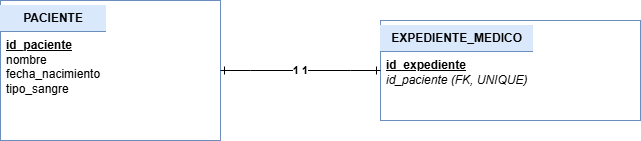

The diagram above was exported from draw.io. Its source (the exported page's mxGraphModel, read from the mxfile embedded in the PNG):
<mxGraphModel dx="1414" dy="777" grid="1" gridSize="10" guides="1" tooltips="1" connect="1" arrows="1" fold="1" page="1" pageScale="1" pageWidth="900" pageHeight="500" math="0" shadow="0">
  <root>
    <mxCell id="0" />
    <mxCell id="1" parent="0" />
    <mxCell id="t_paciente" parent="1" style="rounded=0;whiteSpace=wrap;html=1;align=left;verticalAlign=top;fillColor=#ffffff;strokeColor=#6c8ebf;fontSize=12;spacing=6;" value="&lt;div style=&quot;text-align:center;background:#dae8fc;margin:-6px -6px 6px -6px;padding:6px;border-bottom:1px solid #6c8ebf;&quot;&gt;&lt;b&gt;PACIENTE&lt;/b&gt;&lt;/div&gt;&lt;u&gt;&lt;b&gt;id_paciente&lt;/b&gt;&lt;/u&gt;&lt;br&gt;nombre&lt;br&gt;fecha_nacimiento&lt;br&gt;tipo_sangre" vertex="1">
      <mxGeometry height="140" width="220" x="120" y="120" as="geometry" />
    </mxCell>
    <mxCell id="t_expediente" parent="1" style="rounded=0;whiteSpace=wrap;html=1;align=left;verticalAlign=top;fillColor=#ffffff;strokeColor=#6c8ebf;fontSize=12;spacing=6;" value="&lt;div style=&quot;text-align:center;background:#dae8fc;margin:-6px -6px 6px -6px;padding:6px;border-bottom:1px solid #6c8ebf;&quot;&gt;&lt;b&gt;EXPEDIENTE_MEDICO&lt;/b&gt;&lt;/div&gt;&lt;u&gt;&lt;b&gt;id_expediente&lt;/b&gt;&lt;/u&gt;&lt;br&gt;&lt;i&gt;id_paciente (FK, UNIQUE)&lt;/i&gt;" vertex="1">
      <mxGeometry height="100" width="260" x="500" y="140" as="geometry" />
    </mxCell>
    <mxCell id="e1" edge="1" parent="1" source="t_paciente" style="edgeStyle=entityRelationEdgeStyle;rounded=0;html=1;startArrow=ERone;startFill=0;endArrow=ERone;endFill=0;fontStyle=1;labelBackgroundColor=#ffffff;" target="t_expediente" value="1        1">
      <mxGeometry relative="1" as="geometry" />
    </mxCell>
  </root>
</mxGraphModel>